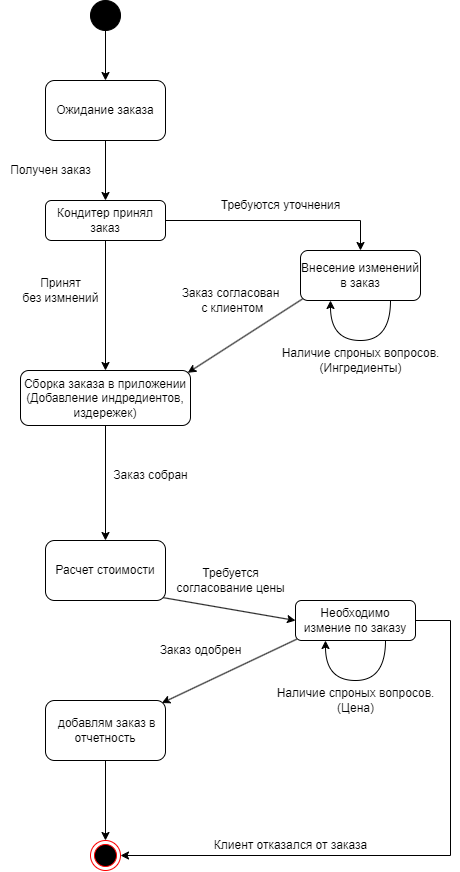

The diagram above was exported from draw.io. Its source (the exported page's mxGraphModel, read from the mxfile embedded in the PNG):
<mxGraphModel dx="1483" dy="927" grid="1" gridSize="10" guides="1" tooltips="1" connect="1" arrows="1" fold="1" page="1" pageScale="1" pageWidth="827" pageHeight="1169" math="0" shadow="0">
  <root>
    <mxCell id="0" />
    <mxCell id="1" parent="0" />
    <mxCell id="VwKZxqTq4C3SffgAfXpE-10" style="edgeStyle=orthogonalEdgeStyle;rounded=0;orthogonalLoop=1;jettySize=auto;html=1;entryX=0.5;entryY=0;entryDx=0;entryDy=0;exitX=0.5;exitY=1;exitDx=0;exitDy=0;" parent="1" source="oSAIgjSOVH7H1BBieFeS-7" target="VwKZxqTq4C3SffgAfXpE-5" edge="1">
      <mxGeometry relative="1" as="geometry">
        <mxPoint x="445" y="330" as="targetPoint" />
        <mxPoint x="440" y="290" as="sourcePoint" />
      </mxGeometry>
    </mxCell>
    <mxCell id="oSAIgjSOVH7H1BBieFeS-8" style="edgeStyle=orthogonalEdgeStyle;rounded=0;orthogonalLoop=1;jettySize=auto;html=1;" edge="1" parent="1" source="VwKZxqTq4C3SffgAfXpE-3" target="oSAIgjSOVH7H1BBieFeS-7">
      <mxGeometry relative="1" as="geometry" />
    </mxCell>
    <mxCell id="VwKZxqTq4C3SffgAfXpE-3" value="" style="ellipse;whiteSpace=wrap;html=1;aspect=fixed;fillColor=#000000;" parent="1" vertex="1">
      <mxGeometry x="430" y="160" width="30" height="30" as="geometry" />
    </mxCell>
    <mxCell id="VwKZxqTq4C3SffgAfXpE-11" style="edgeStyle=orthogonalEdgeStyle;rounded=0;orthogonalLoop=1;jettySize=auto;html=1;exitX=1;exitY=0.5;exitDx=0;exitDy=0;" parent="1" source="VwKZxqTq4C3SffgAfXpE-5" target="VwKZxqTq4C3SffgAfXpE-7" edge="1">
      <mxGeometry relative="1" as="geometry">
        <mxPoint x="505" y="350" as="sourcePoint" />
      </mxGeometry>
    </mxCell>
    <mxCell id="oSAIgjSOVH7H1BBieFeS-3" style="edgeStyle=orthogonalEdgeStyle;rounded=0;orthogonalLoop=1;jettySize=auto;html=1;exitX=0.5;exitY=1;exitDx=0;exitDy=0;" edge="1" parent="1" source="VwKZxqTq4C3SffgAfXpE-5" target="VwKZxqTq4C3SffgAfXpE-18">
      <mxGeometry relative="1" as="geometry" />
    </mxCell>
    <mxCell id="VwKZxqTq4C3SffgAfXpE-5" value="Кондитер принял заказ" style="rounded=1;whiteSpace=wrap;html=1;fillColor=#FFFFFF;" parent="1" vertex="1">
      <mxGeometry x="385" y="360" width="120" height="40" as="geometry" />
    </mxCell>
    <mxCell id="VwKZxqTq4C3SffgAfXpE-15" style="rounded=0;orthogonalLoop=1;jettySize=auto;html=1;exitX=0.025;exitY=0.956;exitDx=0;exitDy=0;entryX=0.984;entryY=0.041;entryDx=0;entryDy=0;exitPerimeter=0;entryPerimeter=0;" parent="1" source="VwKZxqTq4C3SffgAfXpE-7" target="VwKZxqTq4C3SffgAfXpE-18" edge="1">
      <mxGeometry relative="1" as="geometry">
        <mxPoint x="505" y="520" as="targetPoint" />
      </mxGeometry>
    </mxCell>
    <mxCell id="VwKZxqTq4C3SffgAfXpE-7" value="Внесение изменений в заказ" style="rounded=1;whiteSpace=wrap;html=1;fillColor=#FFFFFF;" parent="1" vertex="1">
      <mxGeometry x="640" y="410" width="120" height="50" as="geometry" />
    </mxCell>
    <mxCell id="VwKZxqTq4C3SffgAfXpE-8" value="" style="ellipse;html=1;shape=endState;fillColor=#000000;strokeColor=#ff0000;" parent="1" vertex="1">
      <mxGeometry x="430" y="1000" width="30" height="30" as="geometry" />
    </mxCell>
    <mxCell id="oSAIgjSOVH7H1BBieFeS-18" style="edgeStyle=orthogonalEdgeStyle;rounded=0;orthogonalLoop=1;jettySize=auto;html=1;entryX=1;entryY=0.5;entryDx=0;entryDy=0;" edge="1" parent="1" source="VwKZxqTq4C3SffgAfXpE-9" target="VwKZxqTq4C3SffgAfXpE-8">
      <mxGeometry relative="1" as="geometry">
        <Array as="points">
          <mxPoint x="790" y="780" />
          <mxPoint x="790" y="1015" />
        </Array>
      </mxGeometry>
    </mxCell>
    <mxCell id="oSAIgjSOVH7H1BBieFeS-19" style="rounded=0;orthogonalLoop=1;jettySize=auto;html=1;exitX=0.011;exitY=0.966;exitDx=0;exitDy=0;entryX=0.969;entryY=0.043;entryDx=0;entryDy=0;entryPerimeter=0;exitPerimeter=0;" edge="1" parent="1" source="VwKZxqTq4C3SffgAfXpE-9" target="VwKZxqTq4C3SffgAfXpE-31">
      <mxGeometry relative="1" as="geometry" />
    </mxCell>
    <mxCell id="VwKZxqTq4C3SffgAfXpE-9" value="Необходимо измение по заказу" style="rounded=1;whiteSpace=wrap;html=1;fillColor=#FFFFFF;" parent="1" vertex="1">
      <mxGeometry x="635" y="760" width="120" height="40" as="geometry" />
    </mxCell>
    <mxCell id="VwKZxqTq4C3SffgAfXpE-12" style="edgeStyle=orthogonalEdgeStyle;rounded=0;orthogonalLoop=1;jettySize=auto;html=1;exitX=0.75;exitY=1;exitDx=0;exitDy=0;entryX=0.25;entryY=1;entryDx=0;entryDy=0;curved=1;" parent="1" source="VwKZxqTq4C3SffgAfXpE-7" target="VwKZxqTq4C3SffgAfXpE-7" edge="1">
      <mxGeometry relative="1" as="geometry">
        <Array as="points">
          <mxPoint x="730" y="500" />
          <mxPoint x="670" y="500" />
        </Array>
      </mxGeometry>
    </mxCell>
    <mxCell id="VwKZxqTq4C3SffgAfXpE-13" value="Наличие спроных вопросов.&lt;br&gt;(Ингредиенты)" style="text;html=1;align=center;verticalAlign=middle;resizable=0;points=[];autosize=1;strokeColor=none;fillColor=none;" parent="1" vertex="1">
      <mxGeometry x="610" y="500" width="180" height="40" as="geometry" />
    </mxCell>
    <mxCell id="VwKZxqTq4C3SffgAfXpE-23" style="edgeStyle=none;rounded=0;orthogonalLoop=1;jettySize=auto;html=1;" parent="1" source="VwKZxqTq4C3SffgAfXpE-18" edge="1">
      <mxGeometry relative="1" as="geometry">
        <mxPoint x="445" y="700" as="targetPoint" />
      </mxGeometry>
    </mxCell>
    <mxCell id="VwKZxqTq4C3SffgAfXpE-18" value="Сборка заказа в приложении&lt;br&gt;(Добавление индредиентов, издережек)" style="rounded=1;whiteSpace=wrap;html=1;fillColor=#FFFFFF;" parent="1" vertex="1">
      <mxGeometry x="360" y="530" width="170" height="55" as="geometry" />
    </mxCell>
    <mxCell id="VwKZxqTq4C3SffgAfXpE-19" value="Наличие спроных вопросов.&lt;br&gt;(Цена)" style="text;html=1;align=center;verticalAlign=middle;resizable=0;points=[];autosize=1;strokeColor=none;fillColor=none;" parent="1" vertex="1">
      <mxGeometry x="605" y="840" width="180" height="40" as="geometry" />
    </mxCell>
    <mxCell id="VwKZxqTq4C3SffgAfXpE-25" style="edgeStyle=none;rounded=0;orthogonalLoop=1;jettySize=auto;html=1;entryX=0;entryY=0.5;entryDx=0;entryDy=0;exitX=0.977;exitY=0.951;exitDx=0;exitDy=0;exitPerimeter=0;" parent="1" source="VwKZxqTq4C3SffgAfXpE-24" target="VwKZxqTq4C3SffgAfXpE-9" edge="1">
      <mxGeometry relative="1" as="geometry" />
    </mxCell>
    <mxCell id="VwKZxqTq4C3SffgAfXpE-24" value="Расчет стоимости" style="rounded=1;whiteSpace=wrap;html=1;fillColor=#FFFFFF;" parent="1" vertex="1">
      <mxGeometry x="385" y="700" width="120" height="60" as="geometry" />
    </mxCell>
    <mxCell id="VwKZxqTq4C3SffgAfXpE-32" style="edgeStyle=none;rounded=0;orthogonalLoop=1;jettySize=auto;html=1;exitX=0.5;exitY=1;exitDx=0;exitDy=0;entryX=0.5;entryY=0;entryDx=0;entryDy=0;" parent="1" source="VwKZxqTq4C3SffgAfXpE-31" target="VwKZxqTq4C3SffgAfXpE-8" edge="1">
      <mxGeometry relative="1" as="geometry" />
    </mxCell>
    <mxCell id="VwKZxqTq4C3SffgAfXpE-31" value="&amp;nbsp;добавлям заказ в отчетность" style="rounded=1;whiteSpace=wrap;html=1;fillColor=#FFFFFF;" parent="1" vertex="1">
      <mxGeometry x="385" y="860" width="120" height="60" as="geometry" />
    </mxCell>
    <mxCell id="oSAIgjSOVH7H1BBieFeS-1" value="&lt;span style=&quot;&quot;&gt;Заказ согласован&lt;br&gt;&amp;nbsp;с клиентом&lt;/span&gt;" style="text;html=1;align=center;verticalAlign=middle;resizable=0;points=[];autosize=1;strokeColor=none;fillColor=none;" vertex="1" parent="1">
      <mxGeometry x="510" y="440" width="120" height="40" as="geometry" />
    </mxCell>
    <mxCell id="oSAIgjSOVH7H1BBieFeS-4" value="Принят &lt;br&gt;без измнений" style="text;html=1;align=center;verticalAlign=middle;resizable=0;points=[];autosize=1;strokeColor=none;fillColor=none;" vertex="1" parent="1">
      <mxGeometry x="350" y="430" width="100" height="40" as="geometry" />
    </mxCell>
    <mxCell id="oSAIgjSOVH7H1BBieFeS-6" value="Требуются уточнения" style="text;html=1;align=center;verticalAlign=middle;resizable=0;points=[];autosize=1;strokeColor=none;fillColor=none;" vertex="1" parent="1">
      <mxGeometry x="550" y="350" width="140" height="30" as="geometry" />
    </mxCell>
    <mxCell id="oSAIgjSOVH7H1BBieFeS-7" value="Ожидание заказа" style="rounded=1;whiteSpace=wrap;html=1;fillColor=default;" vertex="1" parent="1">
      <mxGeometry x="385" y="240" width="120" height="60" as="geometry" />
    </mxCell>
    <mxCell id="oSAIgjSOVH7H1BBieFeS-9" value="Получен заказ" style="text;html=1;align=center;verticalAlign=middle;resizable=0;points=[];autosize=1;strokeColor=none;fillColor=none;" vertex="1" parent="1">
      <mxGeometry x="340" y="315" width="100" height="30" as="geometry" />
    </mxCell>
    <mxCell id="oSAIgjSOVH7H1BBieFeS-11" value="Заказ собран&lt;br&gt;" style="text;html=1;align=center;verticalAlign=middle;resizable=0;points=[];autosize=1;strokeColor=none;fillColor=none;" vertex="1" parent="1">
      <mxGeometry x="440" y="620" width="100" height="30" as="geometry" />
    </mxCell>
    <mxCell id="oSAIgjSOVH7H1BBieFeS-12" value="Требуется &lt;br&gt;согласование цены" style="text;html=1;align=center;verticalAlign=middle;resizable=0;points=[];autosize=1;strokeColor=none;fillColor=none;" vertex="1" parent="1">
      <mxGeometry x="505" y="720" width="130" height="40" as="geometry" />
    </mxCell>
    <mxCell id="oSAIgjSOVH7H1BBieFeS-13" style="edgeStyle=orthogonalEdgeStyle;rounded=0;orthogonalLoop=1;jettySize=auto;html=1;exitX=0.75;exitY=1;exitDx=0;exitDy=0;entryX=0.25;entryY=1;entryDx=0;entryDy=0;curved=1;" edge="1" parent="1" source="VwKZxqTq4C3SffgAfXpE-9" target="VwKZxqTq4C3SffgAfXpE-9">
      <mxGeometry relative="1" as="geometry">
        <Array as="points">
          <mxPoint x="725" y="840" />
          <mxPoint x="665" y="840" />
        </Array>
      </mxGeometry>
    </mxCell>
    <mxCell id="oSAIgjSOVH7H1BBieFeS-14" value="Заказ одобрен" style="text;html=1;align=center;verticalAlign=middle;resizable=0;points=[];autosize=1;strokeColor=none;fillColor=none;" vertex="1" parent="1">
      <mxGeometry x="485" y="795" width="110" height="30" as="geometry" />
    </mxCell>
    <mxCell id="oSAIgjSOVH7H1BBieFeS-17" value="&lt;span style=&quot;&quot;&gt;Клиент отказался от заказа&lt;/span&gt;" style="text;html=1;align=center;verticalAlign=middle;resizable=0;points=[];autosize=1;strokeColor=none;fillColor=none;" vertex="1" parent="1">
      <mxGeometry x="540" y="990" width="180" height="30" as="geometry" />
    </mxCell>
  </root>
</mxGraphModel>